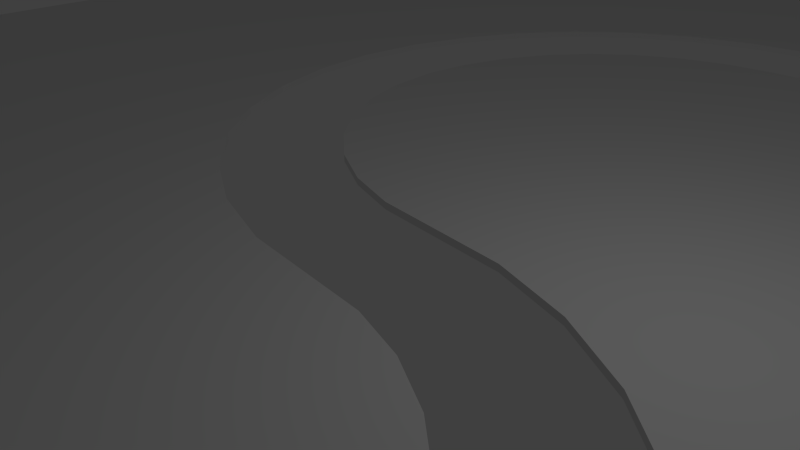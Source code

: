 # Source: BlenderLevel15.blend  (saved by Blender 2.69.0; exported with 4.5.12 LTS)
import bpy
from mathutils import Matrix  # noqa: F401  (used for matrix-valued properties, if any)

bpy.ops.wm.read_factory_settings(use_empty=True)
scene = bpy.context.scene
scene.name = 'Scene'

# ---- collections
col_collection_1 = bpy.data.collections.new('Collection 1'); scene.collection.children.link(col_collection_1)

# ---- materials (node trees are filled in below, after node groups)
mat_material = bpy.data.materials.new('Material')
mat_material.alpha_threshold = 0.0
mat_material.use_transparent_shadow = False
mat_material.roughness = 0.5
mat_material.line_color = (0.0, 0.0, 0.0, 1.0)

# ---- material node trees

# ---- world
world_world = bpy.data.worlds.new('World'); scene.world = world_world
world_world.color = (0.05088, 0.05088, 0.05088)
world_world.use_sun_shadow = False
world_world.sun_shadow_jitter_overblur = 0.0
world_world.cycles.sampling_method = 'MANUAL'
world_world.cycles.sample_map_resolution = 256

# ---- cameras
cam_camera = bpy.data.cameras.new('Camera')
cam_camera.clip_end = 100.0
cam_camera.lens = 35.0
cam_camera.sensor_width = 32.0
cam_camera.sensor_height = 18.0
cam_camera.ortho_scale = 7.314
cam_camera.dof.focus_distance = 0.0
cam_camera.dof.aperture_fstop = 128.0

# ---- lights
light_lamp = bpy.data.lights.new('Lamp', 'POINT')
light_lamp.transmission_factor = 0.0
light_lamp.cutoff_distance = 30.0
light_lamp.energy = 100.0
light_lamp.shadow_buffer_clip_start = 1.001
light_lamp.shadow_soft_size = 0.1
light_lamp.shadow_maximum_resolution = 0.006
light_lamp.use_absolute_resolution = True
light_lamp.cycles.use_multiple_importance_sampling = False

# ---- meshes
me_cube = bpy.data.meshes.new('Cube')
me_cube.from_pydata([(1.0, 1.0, -1.0), (0.1176, 0.4783, -1.0), (0.1176, 0.5652, -1.0), (-1.0, 1.0, -1.0), (0.0, 0.5652, -1.0), (1.0, -1.0, -1.0), (0.1176, 0.4783, 1.0), (0.1176, 0.5652, 1.0), (-0.08033, 0.5594, -1.0), (-1.0, 1.0, 1.0), (1.0, 1.0, 1.0), (0.0, 0.5652, 1.0), (0.3424, -0.09178, -1.0), (0.3804, -0.1444, -1.0), (1.0, -1.0, 1.0), (0.0, 0.4783, -1.0), (0.0, 0.4783, 1.0), (-0.1576, 0.5421, -1.0), (-0.08033, 0.5594, 1.0), (-1.0, -1.0, -1.0), (-1.0, -1.0, 1.0), (0.2912, -0.04566, -1.0), (0.4039, -0.2015, -1.0), (0.3804, -0.1444, 1.0), (0.3424, -0.09178, 1.0), (-0.1771, 0.08842, -1.0), (-0.01411, 0.4772, -1.0), (-0.01591, 0.4771, 1.0), (-0.2288, 0.5139, -1.0), (-0.1576, 0.5421, 1.0), (-0.3424, 0.09178, -1.0), (-0.3804, 0.1444, -1.0), (-0.3424, 0.09178, 1.0), (-0.3804, 0.1444, 1.0), (0.2912, -0.04566, 1.0), (0.2288, -0.007814, -1.0), (0.4118, -0.2609, -1.0), (0.4039, -0.2015, 1.0), (-0.1176, -0.5652, 1.0), (0.0, -0.5652, 1.0), (-0.2347, 0.1313, -1.0), (-0.1917, 0.09729, -1.0), (-0.1724, 0.0856, -1.0), (-0.2446, 0.1401, -1.0), (-0.04287, 0.4751, -1.0), (-0.04452, 0.475, 1.0), (-0.2446, 0.1401, 1.0), (-0.2347, 0.1313, 1.0), (-0.2912, 0.4761, -1.0), (-0.2288, 0.5139, 1.0), (-0.2921, 0.04649, -1.0), (-0.4039, 0.2015, -1.0), (-0.1176, -0.5652, -1.0), (0.0, -0.5652, -1.0), (-0.4039, 0.2015, 1.0), (-0.2921, 0.04649, 1.0), (0.2288, -0.007814, 1.0), (0.1576, 0.02031, -1.0), (0.4039, -0.3202, -1.0), (0.4118, -0.2609, 1.0), (-0.1176, -0.4783, 1.0), (5.269e-07, -0.5652, 1.0), (-0.2036, 0.1045, -1.0), (-0.1907, 0.09666, 1.0), (-0.1736, 0.0863, 1.0), (-0.1634, 0.08012, -1.0), (-0.246, 0.1421, -1.0), (-0.2462, 0.1424, 1.0), (-0.05738, 0.4741, -1.0), (-0.05738, 0.4741, 1.0), (-0.053, 0.04734, 1.0), (-0.3424, 0.43, -1.0), (-0.2912, 0.4761, 1.0), (-0.2912, 0.04566, -1.0), (-0.4118, 0.2609, -1.0), (5.269e-07, -0.5652, -1.0), (-0.1176, -0.4783, -1.0), (-0.4118, 0.2609, 1.0), (-0.2912, 0.04566, 1.0), (0.1576, 0.02031, 1.0), (0.08033, 0.03763, -1.0), (0.3804, -0.3773, -1.0), (0.4039, -0.3202, 1.0), (0.0, -0.5652, 1.0), (0.0, -0.5652, -1.0), (6.932e-13, -0.5652, 1.0), (5.269e-07, -0.5652, 1.0), (0.08033, -0.5594, 1.0), (0.009765, -0.5645, 1.0), (0.009765, -0.5652, 1.0), (1.096e-06, -0.5652, 1.0), (-0.208, 0.1072, -1.0), (-0.2041, 0.1048, 1.0), (-0.108, 0.059, 1.0), (-0.1126, 0.06003, 1.0), (-0.108, 0.059, -1.0), (-0.1126, 0.06003, -1.0), (-0.1634, 0.08012, 1.0), (-0.208, 0.1072, 1.0), (-0.2508, 0.1487, -1.0), (-0.1614, 0.4424, 1.0), (-0.2512, 0.1493, 1.0), (-0.1345, 0.4531, 1.0), (-0.1373, 0.452, -1.0), (-0.1126, 0.4617, -1.0), (-0.1126, 0.4617, 1.0), (-0.05738, 0.04766, 1.0), (-0.04288, 0.0466, 1.0), (-0.3804, 0.3773, -1.0), (-0.3424, 0.43, 1.0), (-0.2351, 0.01167, -1.0), (-0.4039, 0.3202, -1.0), (0.009765, -0.5652, -1.0), (0.009765, -0.5645, -1.0), (0.08033, -0.5594, -1.0), (1.096e-06, -0.5652, -1.0), (6.752e-13, -0.5652, -1.0), (5.269e-07, -0.5652, -1.0), (-0.2288, 0.007814, -1.0), (-0.4039, 0.3202, 1.0), (-0.2288, 0.007814, 1.0), (0.08033, 0.03763, 1.0), (0.0636, 0.03885, -1.0), (0.3424, -0.43, -1.0), (0.3804, -0.3773, 1.0), (0.3839, -0.3688, 1.0), (1.794e-13, -0.5652, 1.0), (-0.1079, -0.4783, -1.0), (-0.1079, -0.4783, 1.0), (2.124e-13, -0.5652, 1.0), (5.269e-07, -0.5652, 1.0), (0.1329, -0.5476, 1.0), (-0.01591, 0.04464, -1.0), (-0.04452, 0.04672, -1.0), (-0.1612, 0.4425, -1.0), (-0.2832, 0.2056, 1.0), (-0.1736, 0.4354, 1.0), (-0.05738, 0.04766, -1.0), (0.0, 0.04348, 1.0), (-0.3804, 0.3773, 1.0), (0.1576, -0.5421, -1.0), (5.269e-07, -0.5652, -1.0), (-0.1576, -0.02031, -1.0), (-0.1576, -0.02031, 1.0), (0.01819, 0.04215, -1.0), (0.2912, -0.4761, -1.0), (0.3738, -0.3865, 1.0), (0.3777, -0.3811, 1.0), (0.0, -0.4783, 1.0), (-0.0636, -0.03885, 1.0), (-0.01051, -0.04271, -1.0), (0.0, -0.4783, -1.0), (5.269e-07, -0.5652, 1.0), (0.1576, -0.5421, 1.0), (0.0, 0.04348, -1.0), (-9.584e-08, 0.04348, -1.0), (-0.01411, 0.04451, 1.0), (-0.2625, 0.1649, -1.0), (-0.2635, 0.1664, 1.0), (-0.1724, 0.4361, -1.0), (-0.1634, 0.4416, -1.0), (-0.2941, 0.2609, 1.0), (-0.2867, 0.2141, 1.0), (-0.2763, 0.1889, 1.0), (-0.1634, 0.4416, 1.0), (0.2288, -0.5139, -1.0), (-0.08033, -0.03763, -1.0), (-0.08033, -0.03763, 1.0), (0.0, 0.04348, 1.0), (0.0148, 0.0424, -1.0), (0.2912, -0.4761, 1.0), (0.3424, -0.43, 1.0), (0.3707, -0.3907, 1.0), (-3.765e-07, -0.04348, 1.0), (-1.342e-07, -0.04348, 1.0), (-3.765e-07, -0.04348, -1.0), (-1.342e-07, -0.04348, -1.0), (0.2288, -0.5139, 1.0), (0.008759, 0.04284, -1.0), (0.0, 0.04348, -1.0), (-9.584e-08, 0.04348, 1.0), (-0.2717, 0.1777, -1.0), (-0.2717, 0.1777, 1.0), (-0.2834, 0.2061, -1.0), (-0.2378, 0.3877, 1.0), (-0.2941, 0.2609, 1.0), (-0.2885, 0.2185, 1.0), (-0.2869, 0.2146, -1.0), (-0.2769, 0.1903, -1.0), (0.01369, 0.04248, -1.0), (0.01205, 0.0426, -1.0), (0.3676, -0.3951, 1.0), (0.0, -0.04348, 1.0), (-2.812e-07, -0.04348, 1.0), (-2.812e-07, -0.04348, -1.0), (0.0, -0.04348, -1.0), (0.01051, 0.04271, -1.0), (-0.2941, 0.2609, -1.0), (-0.2941, 0.2609, -1.0), (-0.1945, 0.4227, -1.0), (-0.1961, 0.4218, 1.0), (-0.2462, 0.3794, 1.0), (-0.2445, 0.3816, 1.0), (-0.2885, 0.2185, -1.0), (0.01073, 0.0427, -1.0), (0.2837, -0.3149, 1.0), (0.2815, -0.3202, 1.0), (0.01591, -0.04464, -1.0), (-0.246, 0.3796, -1.0), (-0.2378, 0.3877, -1.0), (-0.208, 0.4146, -1.0), (-0.208, 0.4146, 1.0), (-0.2445, 0.3816, -1.0), (-0.2604, 0.3597, 1.0), (-0.293, 0.2695, 1.0), (-0.293, 0.2695, -1.0), (0.2815, -0.3202, -1.0), (0.01306, -0.04443, 1.0), (0.2862, -0.3089, 1.0), (0.2777, -0.3294, 1.0), (3.763e-07, -0.4783, 1.0), (0.04452, -0.04672, -1.0), (0.01411, -0.04451, 1.0), (-0.259, 0.3617, -1.0), (-0.2815, 0.3202, 1.0), (-0.2777, 0.3294, 1.0), (-0.2885, 0.3033, 1.0), (-0.2885, 0.3033, -1.0), (0.2885, -0.3033, -1.0), (0.2777, -0.3294, -1.0), (0.2885, -0.3033, 1.0), (0.2604, -0.3597, 1.0), (0.2717, -0.3441, 1.0), (0.053, -0.04734, -1.0), (0.04288, -0.0466, 1.0), (0.0413, -0.04649, 1.0), (0.02555, -0.04534, 1.0), (-0.2717, 0.3441, -1.0), (-0.2777, 0.3294, -1.0), (-0.2717, 0.3441, 1.0), (-0.2815, 0.3202, -1.0), (0.293, -0.2695, -1.0), (0.259, -0.3617, -1.0), (0.2717, -0.3441, -1.0), (0.2885, -0.303, 1.0), (0.2477, -0.3773, 1.0), (0.01591, -0.4771, 1.0), (0.05738, -0.04766, 1.0), (0.108, -0.059, -1.0), (0.05738, -0.04766, -1.0), (0.2922, -0.2749, 1.0), (0.07405, -0.05139, 1.0), (0.2477, -0.3773, -1.0), (0.2941, -0.2609, -1.0), (0.01411, -0.4772, -1.0), (3.763e-07, -0.4783, -1.0), (0.1736, -0.4354, 1.0), (0.1724, -0.0856, -1.0), (0.1126, -0.06003, -1.0), (0.108, -0.059, 1.0), (0.293, -0.2695, 1.0), (0.2898, -0.2936, 1.0), (0.2834, -0.2061, -1.0), (0.2941, -0.2609, -1.0), (0.2941, -0.2609, 1.0), (0.04287, -0.4751, -1.0), (0.04452, -0.475, 1.0), (0.1614, -0.4424, 1.0), (0.1961, -0.4218, 1.0), (0.2378, -0.3877, 1.0), (0.2462, -0.3794, 1.0), (0.246, -0.3796, -1.0), (0.1126, -0.06003, 1.0), (0.1634, -0.08012, -1.0), (0.1917, -0.09729, -1.0), (0.2869, -0.2146, -1.0), (0.2941, -0.2609, 1.0), (0.2508, -0.1487, -1.0), (0.1724, -0.4361, -1.0), (0.2378, -0.3877, -1.0), (0.1612, -0.4425, -1.0), (0.1373, -0.4519, -1.0), (0.05738, -0.4741, -1.0), (0.05738, -0.4741, 1.0), (0.1345, -0.4531, 1.0), (0.1634, -0.4416, 1.0), (0.1945, -0.4227, -1.0), (0.208, -0.4146, 1.0), (0.2445, -0.3816, 1.0), (0.2445, -0.3816, -1.0), (0.1634, -0.08012, 1.0), (0.1736, -0.0863, 1.0), (0.1907, -0.09666, 1.0), (0.2832, -0.2056, 1.0), (0.2867, -0.2141, 1.0), (0.2885, -0.2185, -1.0), (0.2885, -0.2185, 1.0), (0.2036, -0.1045, -1.0), (0.246, -0.1421, -1.0), (0.2769, -0.1903, -1.0), (0.2625, -0.1649, -1.0), (0.208, -0.4146, -1.0), (0.1634, -0.4416, -1.0), (0.1126, -0.4617, -1.0), (0.1126, -0.4617, 1.0), (0.2041, -0.1048, 1.0), (0.2763, -0.1889, 1.0), (0.208, -0.1072, -1.0), (0.2445, -0.1401, -1.0), (0.2462, -0.1424, 1.0), (0.2512, -0.1493, 1.0), (0.2635, -0.1664, 1.0), (0.2717, -0.1777, -1.0), (0.2445, -0.1401, 1.0), (0.208, -0.1072, 1.0), (0.2717, -0.1777, 1.0)], [], [(0, 1, 2), (3, 0, 2, 4), (40, 41, 62), (62, 91, 40), (40, 15, 25, 41), (15, 1, 25), (19, 50, 73), (73, 110, 19), (12, 21, 1), (5, 13, 12, 1), (21, 35, 1), (5, 22, 13), (5, 36, 22), (5, 58, 36), (5, 81, 58), (5, 123, 81), (5, 145, 123), (5, 165, 145), (5, 140, 165), (5, 114, 140), (75, 115, 112, 5), (112, 113, 114, 5), (5, 53, 75), (75, 53, 116, 117), (35, 57, 1), (116, 53, 84), (274, 277, 262, 255), (151, 257, 274, 255), (252, 254, 255, 262), (252, 279, 278, 254), (253, 252, 262, 263), (262, 275, 263), (297, 298, 277, 274), (299, 262, 277, 300), (278, 302, 280, 254), (253, 241, 242, 252), (141, 75, 117), (216, 229, 242, 241), (280, 281, 265, 254), (279, 286, 278), (279, 301, 286), (307, 308, 298, 297), (275, 295, 263), (248, 258, 257, 151), (271, 279, 252), (271, 289, 279), (303, 282, 265, 281), (241, 228, 216), (229, 243, 242), (300, 312, 299), (258, 273, 257), (233, 249, 248, 151), (57, 80, 1), (80, 122, 1), (169, 189, 190, 1), (169, 1, 144), (1, 122, 144), (151, 207, 221), (221, 233, 151), (151, 195, 207), (190, 204, 196, 1), (151, 176, 195), (175, 194, 176), (176, 151, 175), (151, 150, 175), (127, 76, 150, 151), (5, 19, 52, 53), (76, 52, 19), (154, 1, 178, 179), (154, 155, 132, 1), (95, 1, 132, 133), (65, 1, 95, 96), (133, 137, 95), (42, 25, 1), (1, 65, 42), (178, 1, 196), (76, 118, 142), (76, 19, 110, 118), (166, 150, 76), (142, 166, 76), (1, 0, 5), (99, 157, 183, 159), (197, 159, 183, 198), (208, 209, 159, 197), (197, 215, 223, 208), (183, 187, 198), (159, 160, 134, 99), (134, 103, 44, 99), (44, 66, 99), (227, 240, 238, 215), (209, 199, 159), (187, 203, 198), (157, 188, 183), (157, 181, 188), (104, 68, 44, 103), (237, 223, 215, 238), (208, 212, 209), (209, 210, 199), (44, 26, 43, 66), (15, 40, 43, 26), (51, 31, 3), (3, 74, 51), (3, 111, 74), (3, 108, 111), (3, 71, 108), (3, 48, 71), (3, 28, 48), (3, 17, 28), (3, 8, 17), (30, 19, 3, 31), (30, 50, 19), (3, 4, 8), (9, 11, 7, 10), (14, 10, 7, 6), (135, 101, 100, 136), (184, 185, 161, 136), (161, 162, 135, 136), (163, 158, 101, 135), (184, 202, 201, 185), (213, 214, 185, 201), (67, 45, 100, 101), (224, 214, 213, 225), (45, 69, 102, 100), (100, 164, 136), (161, 186, 162), (200, 211, 184), (136, 200, 184), (224, 226, 214), (69, 105, 102), (213, 239, 225), (163, 182, 158), (46, 27, 45, 67), (46, 47, 16, 27), (49, 29, 9), (9, 72, 49), (9, 109, 72), (9, 139, 109), (9, 119, 139), (9, 77, 119), (9, 54, 77), (9, 33, 54), (29, 18, 9), (9, 20, 32, 33), (20, 55, 32), (18, 11, 9), (14, 172, 191), (217, 192, 205, 218), (235, 236, 244, 261), (14, 147, 146), (251, 234, 235, 250), (251, 247, 234), (235, 261, 250), (14, 124, 147), (14, 125, 124), (293, 311, 310, 292), (292, 291, 264, 276), (276, 294, 293, 292), (309, 313, 305, 292), (310, 309, 292), (293, 306, 311), (313, 314, 305), (276, 296, 294), (291, 290, 272, 264), (259, 260, 264, 272), (306, 315, 311), (259, 251, 250, 260), (14, 23, 37), (14, 16, 24, 23), (37, 59, 14), (16, 34, 24), (16, 56, 34), (16, 79, 56), (16, 121, 79), (59, 82, 14), (138, 168, 121, 16), (82, 125, 14), (14, 146, 172), (222, 217, 230, 244), (217, 218, 230), (244, 236, 222), (14, 170, 177), (177, 153, 14), (14, 171, 170), (153, 131, 14), (14, 191, 171), (220, 246, 245, 231), (268, 269, 245, 256), (266, 267, 256, 246), (231, 232, 219, 220), (246, 256, 245), (266, 283, 284, 267), (148, 220, 219, 206), (267, 285, 256), (268, 287, 269), (283, 304, 284), (269, 270, 245), (269, 288, 270), (205, 192, 148, 206), (83, 39, 126), (129, 39, 85), (86, 61, 130), (130, 61, 152), (126, 39, 129), (39, 14, 61), (89, 90, 61, 14), (87, 88, 89, 14), (85, 39, 61, 86), (14, 131, 87), (156, 180, 138), (138, 107, 156), (16, 70, 107), (107, 138, 16), (148, 192, 174), (174, 193, 173), (148, 174, 173), (173, 149, 148), (149, 60, 128, 148), (38, 20, 14, 39), (20, 38, 60), (92, 63, 93), (64, 94, 93, 63), (64, 97, 94), (93, 106, 98, 92), (70, 47, 98, 106), (70, 16, 47), (60, 143, 120), (120, 78, 60), (60, 167, 143), (55, 20, 60, 78), (60, 149, 167), (14, 6, 16), (0, 10, 14, 5), (5, 14, 20, 19), (19, 20, 9, 3), (0, 3, 9, 10), (11, 4, 2, 7), (7, 2, 1, 6), (15, 16, 6, 1), (52, 76, 60, 38), (151, 148, 128, 127), (60, 76, 127, 128), (53, 39, 83, 84), (53, 52, 38, 39), (176, 174, 192, 195), (149, 150, 166, 167), (174, 176, 194), (150, 149, 173, 175), (142, 143, 167, 166), (118, 120, 143, 142), (78, 120, 110, 73), (120, 118, 110), (55, 73, 50, 30), (30, 32, 55), (55, 78, 73), (31, 33, 32, 30), (51, 54, 33, 31), (74, 77, 54, 51), (111, 119, 77, 74), (108, 139, 119, 111), (71, 109, 139, 108), (48, 72, 109, 71), (28, 49, 72, 48), (17, 29, 49, 28), (18, 8, 4, 11), (8, 18, 29, 17), (180, 155, 154, 138), (132, 156, 107, 133), (137, 133, 70, 106), (133, 107, 70), (156, 132, 155, 180), (95, 93, 94, 96), (137, 106, 93, 95), (96, 94, 97, 65), (41, 63, 92, 62), (63, 41, 25, 64), (25, 42, 64), (91, 62, 92, 98), (97, 64, 42, 65), (98, 47, 40, 91), (47, 46, 43, 40), (99, 66, 67, 101), (157, 99, 101, 158), (46, 67, 66, 43), (181, 157, 158, 182), (183, 135, 162, 187), (135, 183, 188, 163), (187, 162, 186, 203), (163, 188, 181, 182), (203, 186, 161, 198), (185, 197, 198, 161), (214, 215, 197, 185), (226, 227, 215, 214), (225, 238, 240, 224), (239, 237, 238, 225), (224, 240, 227, 226), (223, 213, 201, 208), (208, 201, 202, 212), (213, 223, 237, 239), (184, 209, 212, 202), (211, 210, 209, 184), (199, 200, 136, 159), (159, 136, 164, 160), (200, 199, 210, 211), (103, 134, 100, 102), (100, 134, 160, 164), (104, 103, 102, 105), (27, 26, 44, 45), (45, 44, 68, 69), (26, 27, 16, 15), (104, 105, 69, 68), (154, 179, 168, 138), (168, 189, 169, 144), (168, 190, 189), (168, 204, 190), (196, 204, 168, 178), (122, 121, 168, 144), (122, 80, 121), (168, 179, 178), (80, 57, 79, 121), (57, 35, 56, 79), (35, 21, 34, 56), (21, 12, 24, 34), (12, 13, 23, 24), (13, 22, 37, 23), (22, 36, 59, 37), (36, 58, 82, 59), (125, 58, 81, 124), (125, 82, 58), (172, 146, 123, 191), (81, 123, 146, 147), (123, 171, 191), (147, 124, 81), (123, 145, 170, 171), (145, 165, 177, 170), (165, 140, 153, 177), (61, 90, 115, 75), (87, 114, 113, 88), (131, 153, 140, 114), (114, 87, 131), (175, 173, 193, 194), (236, 235, 207), (236, 207, 222), (234, 221, 207, 235), (233, 221, 247, 249), (221, 234, 247), (194, 193, 174), (217, 222, 195, 192), (222, 207, 195), (258, 248, 259, 272), (251, 248, 249, 247), (251, 259, 248), (273, 258, 272, 290), (274, 292, 305, 297), (291, 292, 274, 257), (307, 297, 305, 314), (290, 291, 257, 273), (308, 307, 314, 313), (277, 298, 309, 310), (300, 277, 310, 311), (313, 309, 298, 308), (312, 300, 311, 315), (262, 293, 294, 275), (293, 262, 299, 306), (275, 294, 296, 295), (306, 299, 312, 315), (263, 295, 296, 276), (276, 264, 253, 263), (264, 260, 241, 253), (241, 260, 250, 261), (244, 230, 241, 261), (230, 228, 241), (206, 219, 229, 216), (219, 232, 243, 229), (228, 218, 205, 216), (228, 230, 218), (205, 206, 216), (242, 231, 245, 252), (252, 245, 270, 271), (271, 270, 288, 289), (231, 242, 243, 232), (288, 269, 279, 289), (269, 287, 301, 279), (286, 268, 256, 278), (278, 256, 285, 302), (268, 286, 301, 287), (281, 280, 267, 284), (267, 280, 302, 285), (303, 281, 284, 304), (246, 254, 265, 266), (266, 265, 282, 283), (254, 246, 220, 255), (282, 303, 304, 283), (61, 75, 141, 152), (148, 151, 255, 220), (88, 113, 112, 89), (152, 141, 117, 85), (117, 83, 126, 129), (116, 84, 83, 117), (117, 129, 85), (115, 90, 89, 112)])
me_cube.materials.append(mat_material)
me_cube.use_remesh_preserve_volume = False
me_cube.use_remesh_preserve_attributes = False
me_cube.use_mirror_vertex_groups = False
me_cube.update()

# ---- objects
ob_lamp = bpy.data.objects.new('Lamp', light_lamp)
ob_camera = bpy.data.objects.new('Camera', cam_camera)
ob_cube = bpy.data.objects.new('Cube', me_cube)

# ---- transforms, parenting, visibility, modifiers, constraints
ob_lamp.location = (4.076, 1.005, 5.904)
ob_lamp.rotation_euler = (0.6503, 0.05522, 1.866)
ob_lamp.lock_rotations_4d = False
ob_lamp.empty_display_type = 'ARROWS'
ob_lamp.color = (0.0, 0.0, 0.0, 0.0)
ob_lamp.lineart.crease_threshold = 0.0
ob_camera.location = (7.481, -6.508, 5.344)
ob_camera.rotation_euler = (1.109, 0.01082, 0.8149)
ob_camera.lock_rotations_4d = False
ob_camera.empty_display_type = 'ARROWS'
ob_camera.color = (0.0, 0.0, 0.0, 0.0)
ob_camera.display_type = 'WIRE'
ob_camera.lineart.crease_threshold = 0.0
ob_cube.location = (0.0, 0.0, 0.0)
ob_cube.scale = (17.0, 23.0, 0.06)
ob_cube.lock_rotations_4d = False
ob_cube.empty_display_type = 'ARROWS'
ob_cube.lineart.crease_threshold = 0.0

# ---- collection membership
col_collection_1.objects.link(ob_lamp)
col_collection_1.objects.link(ob_camera)
col_collection_1.objects.link(ob_cube)

# ---- scene / render settings (as saved in the file)
scene.camera = ob_camera
scene.frame_start = 1; scene.frame_end = 250; scene.frame_set(1)
scene.render.engine = 'BLENDER_EEVEE_NEXT'
scene.render.image_settings.compression = 90
scene.render.resolution_percentage = 50
scene.render.dither_intensity = 0.0
scene.cycles.use_denoising = False
scene.cycles.samples = 10
scene.cycles.sampling_pattern = 'TABULATED_SOBOL'
scene.cycles.light_sampling_threshold = 0.0
scene.cycles.use_adaptive_sampling = False
scene.cycles.use_light_tree = False
scene.cycles.blur_glossy = 0.0
scene.cycles.volume_bounces = 1
scene.cycles.pixel_filter_type = 'GAUSSIAN'
scene.cycles.sample_clamp_indirect = 0.0
scene.view_settings.view_transform = 'Standard'
bpy.context.view_layer.update()
